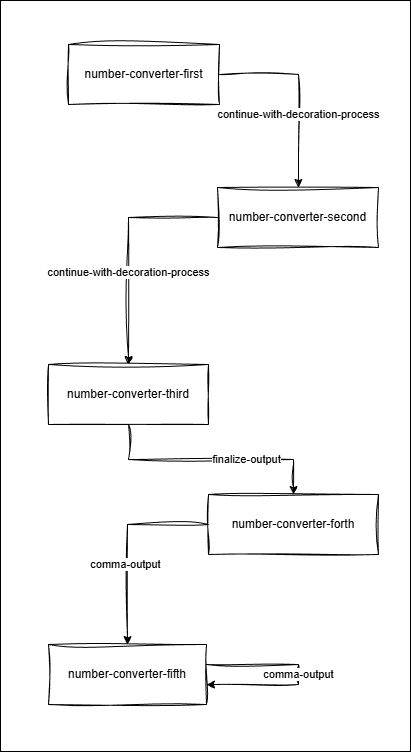

The diagram above was exported from draw.io. Its source (the exported page's mxGraphModel, read from the mxfile embedded in the PNG):
<mxGraphModel dx="737" dy="1511" grid="0" gridSize="10" guides="1" tooltips="1" connect="1" arrows="1" fold="1" page="0" pageScale="1" pageWidth="850" pageHeight="1100" background="#ffffff" math="0" shadow="0">
  <root>
    <mxCell id="0" />
    <mxCell id="1" parent="0" />
    <mxCell id="17" value="" style="rounded=0;whiteSpace=wrap;html=1;fillColor=none;glass=0;movable=0;resizable=0;rotatable=0;deletable=0;editable=0;locked=1;connectable=0;" vertex="1" parent="1">
      <mxGeometry x="2" y="-4" width="410" height="751" as="geometry" />
    </mxCell>
    <mxCell id="2" value="number-converter-first" style="shape=rectangle;whiteSpace=wrap;html=1;fillColor=none;strokeColor=default;fontColor=default;sketch=1;curveFitting=1;jiggle=2;" parent="1" vertex="1">
      <mxGeometry x="70" y="40" width="151" height="60" as="geometry" />
    </mxCell>
    <mxCell id="3" value="number-converter-second" style="shape=rectangle;whiteSpace=wrap;html=1;fillColor=none;strokeColor=default;sketch=1;curveFitting=1;jiggle=2;" parent="1" vertex="1">
      <mxGeometry x="219" y="183" width="161" height="60" as="geometry" />
    </mxCell>
    <mxCell id="4" value="number-converter-third" style="shape=rectangle;whiteSpace=wrap;html=1;fillColor=none;strokeColor=default;sketch=1;curveFitting=1;jiggle=2;" parent="1" vertex="1">
      <mxGeometry x="50" y="360" width="160" height="60" as="geometry" />
    </mxCell>
    <mxCell id="5" value="number-converter-forth" style="shape=rectangle;whiteSpace=wrap;html=1;fillColor=none;strokeColor=default;sketch=1;curveFitting=1;jiggle=2;" parent="1" vertex="1">
      <mxGeometry x="210" y="490" width="170" height="60" as="geometry" />
    </mxCell>
    <mxCell id="6" value="number-converter-fifth" style="shape=rectangle;whiteSpace=wrap;html=1;fillColor=none;strokeColor=default;sketch=1;curveFitting=1;jiggle=2;" parent="1" vertex="1">
      <mxGeometry x="50" y="640" width="158" height="60" as="geometry" />
    </mxCell>
    <mxCell id="7" value="continue-with-decoration-process" style="edgeStyle=orthogonalEdgeStyle;rounded=0;orthogonalLoop=1;jettySize=auto;html=1;strokeColor=default;sketch=1;curveFitting=1;jiggle=2;" parent="1" source="2" target="3" edge="1">
      <mxGeometry x="0.2348" relative="1" as="geometry">
        <Array as="points">
          <mxPoint x="300" y="70" />
        </Array>
        <mxPoint as="offset" />
      </mxGeometry>
    </mxCell>
    <mxCell id="8" value="continue-with-decoration-process" style="edgeStyle=orthogonalEdgeStyle;rounded=0;orthogonalLoop=1;jettySize=auto;html=1;strokeColor=default;sketch=1;curveFitting=1;jiggle=2;" parent="1" source="3" target="4" edge="1">
      <mxGeometry x="0.2167" relative="1" as="geometry">
        <mxPoint as="offset" />
      </mxGeometry>
    </mxCell>
    <mxCell id="9" value="finalize-output" style="edgeStyle=orthogonalEdgeStyle;rounded=0;orthogonalLoop=1;jettySize=auto;html=1;strokeColor=default;sketch=1;curveFitting=1;jiggle=2;" parent="1" source="4" target="5" edge="1">
      <mxGeometry x="0.3" relative="1" as="geometry">
        <mxPoint as="offset" />
      </mxGeometry>
    </mxCell>
    <mxCell id="10" value="comma-output" style="edgeStyle=orthogonalEdgeStyle;rounded=0;orthogonalLoop=1;jettySize=auto;html=1;strokeColor=default;sketch=1;curveFitting=1;jiggle=2;" parent="1" source="5" target="6" edge="1">
      <mxGeometry x="0.2" y="-2" relative="1" as="geometry">
        <mxPoint as="offset" />
      </mxGeometry>
    </mxCell>
    <mxCell id="11" value="comma-output" style="edgeStyle=orthogonalEdgeStyle;rounded=0;orthogonalLoop=1;jettySize=auto;html=1;strokeColor=default;sketch=1;curveFitting=1;jiggle=2;" parent="1" source="6" target="6" edge="1">
      <mxGeometry relative="1" as="geometry">
        <mxPoint x="1020" y="130" as="sourcePoint" />
        <mxPoint x="1020" y="70" as="targetPoint" />
        <Array as="points">
          <mxPoint x="300" y="660" />
        </Array>
      </mxGeometry>
    </mxCell>
  </root>
</mxGraphModel>